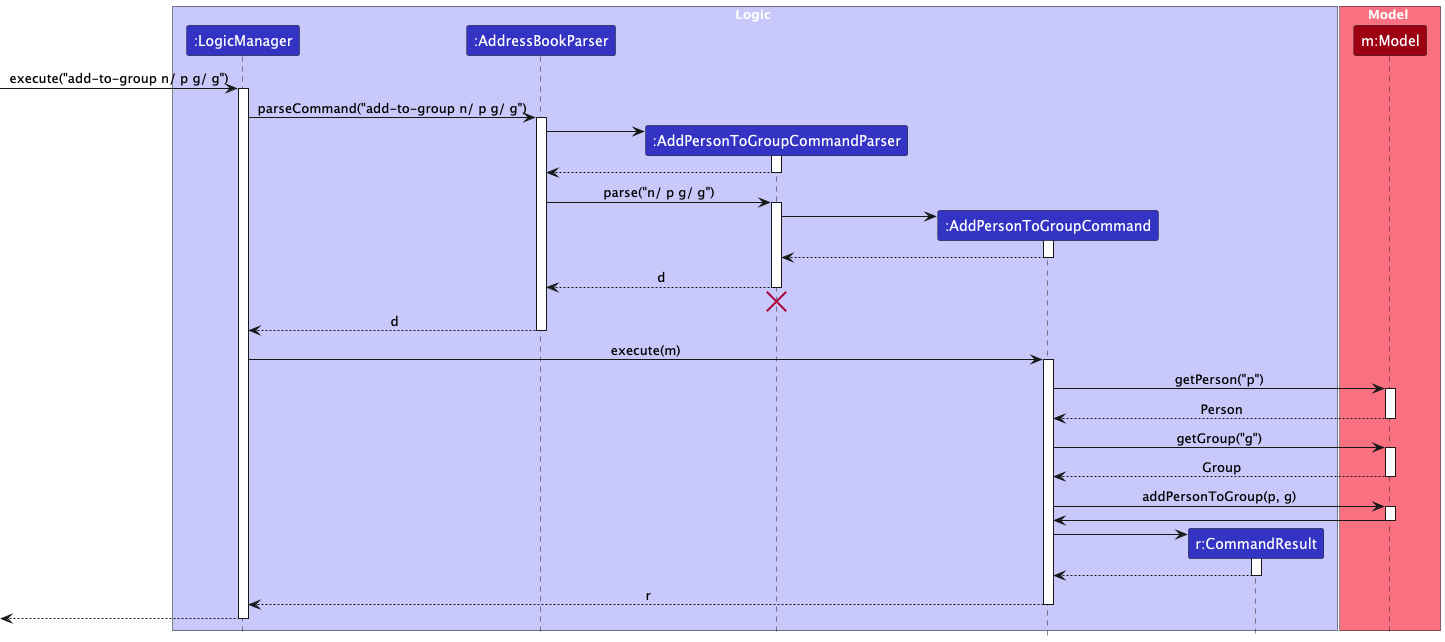

The diagram above was rendered by PlantUML. Its source (embedded in the PNG):
@startuml
!include style.puml
skinparam ArrowFontStyle plain

box Logic LOGIC_COLOR_T1
participant ":LogicManager" as LogicManager LOGIC_COLOR
participant ":AddressBookParser" as AddressBookParser LOGIC_COLOR
participant ":AddPersonToGroupCommandParser" as AddPersonToGroupCommandParser LOGIC_COLOR
participant ":AddPersonToGroupCommand" as AddPersonToGroupCommand LOGIC_COLOR
participant "r:CommandResult" as CommandResult LOGIC_COLOR
end box

box Model MODEL_COLOR_T1
participant "m:Model" as Model MODEL_COLOR
end box

[-> LogicManager : execute("add-to-group n/ p g/ g")
activate LogicManager

LogicManager -> AddressBookParser : parseCommand("add-to-group n/ p g/ g")
activate AddressBookParser

create AddPersonToGroupCommandParser
AddressBookParser -> AddPersonToGroupCommandParser
activate AddPersonToGroupCommandParser

AddPersonToGroupCommandParser --> AddressBookParser
deactivate AddPersonToGroupCommandParser

AddressBookParser -> AddPersonToGroupCommandParser : parse("n/ p g/ g")
activate AddPersonToGroupCommandParser

create AddPersonToGroupCommand
AddPersonToGroupCommandParser -> AddPersonToGroupCommand
activate AddPersonToGroupCommand

AddPersonToGroupCommand --> AddPersonToGroupCommandParser :
deactivate AddPersonToGroupCommand

AddPersonToGroupCommandParser --> AddressBookParser : d
deactivate AddPersonToGroupCommandParser
AddPersonToGroupCommandParser -[hidden]-> AddressBookParser
destroy AddPersonToGroupCommandParser

AddressBookParser --> LogicManager : d
deactivate AddressBookParser

LogicManager -> AddPersonToGroupCommand : execute(m)
activate AddPersonToGroupCommand

AddPersonToGroupCommand -> Model : getPerson("p")
activate Model

Model --> AddPersonToGroupCommand : Person
deactivate Model

AddPersonToGroupCommand -> Model : getGroup("g")
activate Model

Model --> AddPersonToGroupCommand : Group
deactivate Model

AddPersonToGroupCommand -> Model : addPersonToGroup(p, g)
activate Model

Model -> AddPersonToGroupCommand
deactivate Model

create CommandResult
AddPersonToGroupCommand -> CommandResult
activate CommandResult

CommandResult --> AddPersonToGroupCommand
deactivate CommandResult

AddPersonToGroupCommand --> LogicManager : r
deactivate AddPersonToGroupCommand

[<--LogicManager
deactivate LogicManager

@enduml